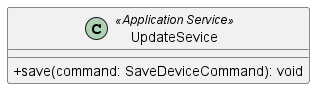

The diagram above was rendered by PlantUML. Its source (embedded in the PNG):
@startuml UpdateService
skinparam classAttributeIconSize 0
class UpdateSevice <<Application Service>> {
    + save(command: SaveDeviceCommand): void
}

@enduml